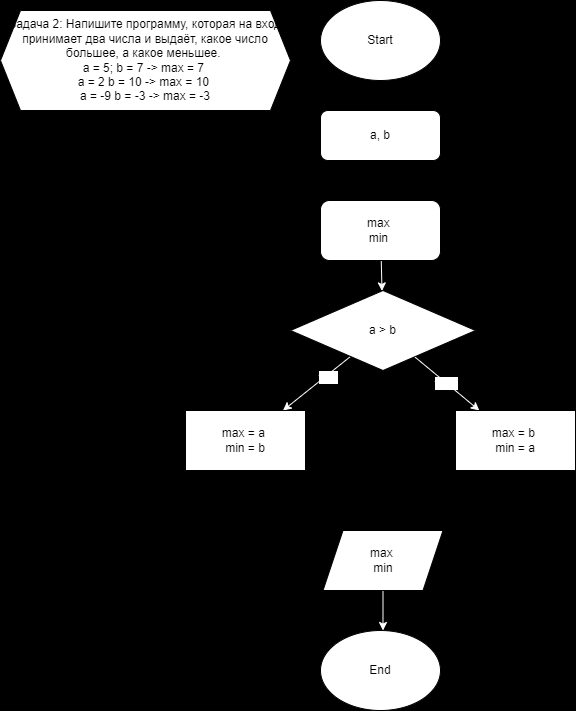

The diagram above was exported from draw.io. Its source (the exported page's mxGraphModel, read from the mxfile embedded in the PNG):
<mxGraphModel dx="986" dy="344" grid="1" gridSize="10" guides="1" tooltips="1" connect="1" arrows="1" fold="1" page="1" pageScale="1" pageWidth="850" pageHeight="1100" background="#000000" math="0" shadow="0">
  <root>
    <mxCell id="0" />
    <mxCell id="1" parent="0" />
    <mxCell id="8" style="edgeStyle=none;html=1;fontColor=#050505;" edge="1" parent="1" source="4" target="6">
      <mxGeometry relative="1" as="geometry" />
    </mxCell>
    <mxCell id="4" value="Start" style="ellipse;whiteSpace=wrap;html=1;fillStyle=solid;" vertex="1" parent="1">
      <mxGeometry x="340" y="10" width="120" height="80" as="geometry" />
    </mxCell>
    <mxCell id="5" value="Задача 2: Напишите программу, которая на вход принимает два числа и выдаёт, какое число большее, а какое меньшее. &lt;br&gt;a = 5; b = 7 -&amp;gt; max = 7 &lt;br&gt;a = 2 b = 10 -&amp;gt; max = 10 &lt;br&gt;a = -9 b = -3 -&amp;gt; max = -3" style="shape=hexagon;perimeter=hexagonPerimeter2;whiteSpace=wrap;html=1;fixedSize=1;fillStyle=solid;" vertex="1" parent="1">
      <mxGeometry x="20" y="20" width="290" height="100" as="geometry" />
    </mxCell>
    <mxCell id="9" style="edgeStyle=none;html=1;fontColor=#050505;" edge="1" parent="1" source="6" target="7">
      <mxGeometry relative="1" as="geometry" />
    </mxCell>
    <mxCell id="6" value="a, b" style="rounded=1;whiteSpace=wrap;html=1;fillStyle=solid;" vertex="1" parent="1">
      <mxGeometry x="340" y="120" width="120" height="50" as="geometry" />
    </mxCell>
    <mxCell id="36" style="edgeStyle=none;rounded=0;html=1;strokeColor=#FFFFFF;fontColor=#FFFFFF;" edge="1" parent="1" source="7" target="11">
      <mxGeometry relative="1" as="geometry" />
    </mxCell>
    <mxCell id="7" value="max&amp;nbsp;&lt;br&gt;min&amp;nbsp;" style="rounded=1;whiteSpace=wrap;html=1;fillStyle=solid;" vertex="1" parent="1">
      <mxGeometry x="340" y="210" width="120" height="60" as="geometry" />
    </mxCell>
    <mxCell id="31" style="edgeStyle=none;rounded=0;html=1;strokeColor=#FFFFFF;fontColor=#050505;" edge="1" parent="1" source="11" target="19">
      <mxGeometry relative="1" as="geometry" />
    </mxCell>
    <mxCell id="33" value="&lt;font color=&quot;#ffffff&quot;&gt;true&lt;/font&gt;" style="edgeLabel;html=1;align=center;verticalAlign=middle;resizable=0;points=[];fontColor=#050505;" vertex="1" connectable="0" parent="31">
      <mxGeometry x="-0.2801" y="2" relative="1" as="geometry">
        <mxPoint as="offset" />
      </mxGeometry>
    </mxCell>
    <mxCell id="34" value="false" style="edgeStyle=none;rounded=0;html=1;strokeColor=#FFFFFF;fontColor=#FFFFFF;" edge="1" parent="1" source="11" target="20">
      <mxGeometry relative="1" as="geometry">
        <Array as="points" />
      </mxGeometry>
    </mxCell>
    <mxCell id="11" value="a &amp;gt; b" style="rhombus;whiteSpace=wrap;html=1;fillStyle=solid;" vertex="1" parent="1">
      <mxGeometry x="310" y="300" width="185" height="80" as="geometry" />
    </mxCell>
    <mxCell id="18" value="End" style="ellipse;whiteSpace=wrap;html=1;fillStyle=solid;" vertex="1" parent="1">
      <mxGeometry x="340" y="640" width="120" height="80" as="geometry" />
    </mxCell>
    <mxCell id="22" style="edgeStyle=none;rounded=0;html=1;fontColor=#050505;" edge="1" parent="1" source="19" target="21">
      <mxGeometry relative="1" as="geometry" />
    </mxCell>
    <mxCell id="19" value="max = a&amp;nbsp;&lt;br&gt;min = b" style="rounded=0;whiteSpace=wrap;html=1;fillStyle=solid;" vertex="1" parent="1">
      <mxGeometry x="205" y="420" width="120" height="60" as="geometry" />
    </mxCell>
    <mxCell id="23" style="edgeStyle=none;rounded=0;html=1;fontColor=#050505;" edge="1" parent="1" source="20" target="21">
      <mxGeometry relative="1" as="geometry" />
    </mxCell>
    <mxCell id="20" value="max = b&amp;nbsp;&lt;br&gt;min = a" style="rounded=0;whiteSpace=wrap;html=1;fillStyle=solid;" vertex="1" parent="1">
      <mxGeometry x="475" y="420" width="120" height="60" as="geometry" />
    </mxCell>
    <mxCell id="35" style="edgeStyle=none;rounded=0;html=1;strokeColor=#FFFFFF;fontColor=#FFFFFF;" edge="1" parent="1" source="21">
      <mxGeometry relative="1" as="geometry">
        <mxPoint x="402.5" y="640" as="targetPoint" />
      </mxGeometry>
    </mxCell>
    <mxCell id="21" value="max&amp;nbsp;&lt;br&gt;min" style="shape=parallelogram;perimeter=parallelogramPerimeter;whiteSpace=wrap;html=1;fixedSize=1;fillStyle=solid;" vertex="1" parent="1">
      <mxGeometry x="342.5" y="540" width="120" height="60" as="geometry" />
    </mxCell>
  </root>
</mxGraphModel>